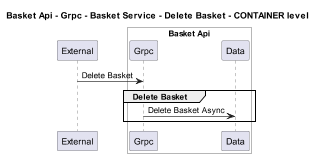

The diagram above was rendered by PlantUML. Its source (embedded in the PNG):
@startuml
!pragma layout smetana
skinparam dpi 60

title Basket Api - Grpc - Basket Service - Delete Basket - CONTAINER level

participant "External" as C4InterFlow.SoftwareSystems.ExternalSystem

box "Basket Api" #White
    participant "Grpc" as dotnet.eShop.Architecture.SoftwareSystems.BasketApi.Containers.Grpc
    participant "Data" as dotnet.eShop.Architecture.SoftwareSystems.BasketApi.Containers.Data
end box


C4InterFlow.SoftwareSystems.ExternalSystem -> dotnet.eShop.Architecture.SoftwareSystems.BasketApi.Containers.Grpc : Delete Basket
group Delete Basket
dotnet.eShop.Architecture.SoftwareSystems.BasketApi.Containers.Grpc -> dotnet.eShop.Architecture.SoftwareSystems.BasketApi.Containers.Data : Delete Basket Async
end


@enduml